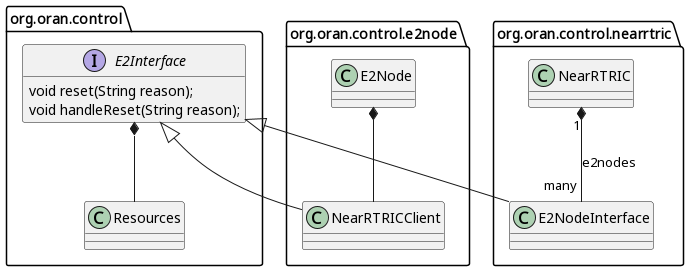

The diagram above was rendered by PlantUML. Its source (embedded in the PNG):
@startuml
package org.oran.control {
	interface E2Interface {
		void reset(String reason);
		void handleReset(String reason);
	}

	E2Interface *-- Resources
}

package org.oran.control.e2node {
	class E2Node { }
	class NearRTRICClient { }
}

package org.oran.control.nearrtric {
	class NearRTRIC { }
	class E2NodeInterface { }
}

E2Interface <|-- E2NodeInterface
E2Interface <|-- NearRTRICClient

NearRTRIC "1" *-- "many" E2NodeInterface : e2nodes
E2Node *-- NearRTRICClient


hide E2Interface fields
@enduml